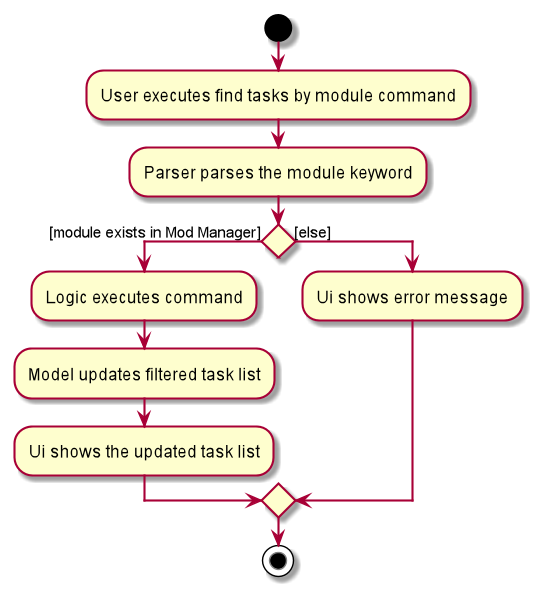

The diagram above was rendered by PlantUML. Its source (embedded in the PNG):
@startuml
start
:User executes find tasks by module command;
:Parser parses the module keyword;
if () then ([module exists in Mod Manager])
    :Logic executes command;
    :Model updates filtered task list;
    :Ui shows the updated task list;
else ([else])
    :Ui shows error message;
endif
stop
@enduml